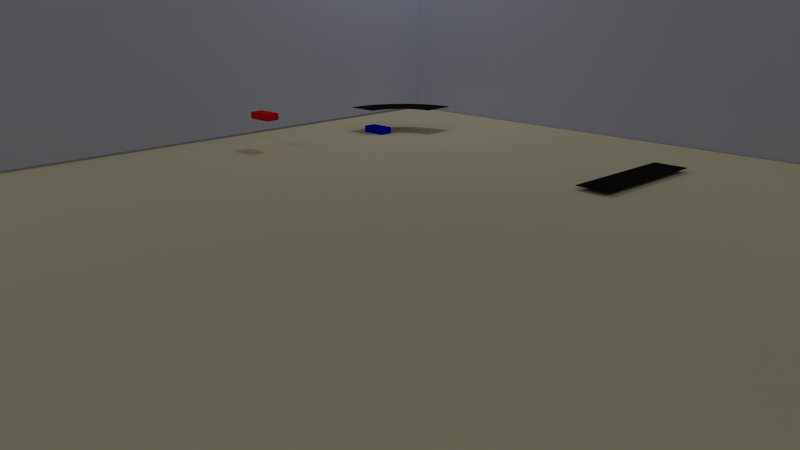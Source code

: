 # Source: SlotCar.blend  (saved by Blender 2.76.0; exported with 4.5.12 LTS)
import bpy
from mathutils import Matrix  # noqa: F401  (used for matrix-valued properties, if any)

bpy.ops.wm.read_factory_settings(use_empty=True)
scene = bpy.context.scene
scene.name = 'Scene'

# ---- collections
col_collection_1 = bpy.data.collections.new('Collection 1'); scene.collection.children.link(col_collection_1)

# ---- materials (node trees are filled in below, after node groups)
mat_wall = bpy.data.materials.new('Wall')
mat_wall.alpha_threshold = 0.0
mat_wall.use_transparent_shadow = False
mat_wall.diffuse_color = (0.6243, 0.6513, 0.8, 1.0)
mat_wall.specular_color = (0.6612, 0.8283, 1.0)
mat_wall.roughness = 0.5
mat_track_material = bpy.data.materials.new('Track Material')
mat_track_material.alpha_threshold = 0.0
mat_track_material.use_transparent_shadow = False
mat_track_material.diffuse_color = (0.01109, 0.01109, 0.01109, 1.0)
mat_track_material.roughness = 0.5
mat_bluecar = bpy.data.materials.new('BlueCar')
mat_bluecar.alpha_threshold = 0.0
mat_bluecar.use_transparent_shadow = False
mat_bluecar.diffuse_color = (0.0, 0.001127, 0.8, 1.0)
mat_bluecar.specular_color = (0.006148, 0.01063, 1.0)
mat_bluecar.roughness = 0.5
mat_redcar = bpy.data.materials.new('RedCar')
mat_redcar.alpha_threshold = 0.0
mat_redcar.use_transparent_shadow = False
mat_redcar.diffuse_color = (0.8, 0.007607, 0.0152, 1.0)
mat_redcar.specular_color = (1.0, 0.0, 0.01825)
mat_redcar.roughness = 0.5
mat_material = bpy.data.materials.new('Material')
mat_material.alpha_threshold = 0.0
mat_material.use_transparent_shadow = False
mat_material.diffuse_color = (0.8, 0.7367, 0.5128, 1.0)
mat_material.specular_color = (1.0, 0.7159, 0.578)
mat_material.roughness = 0.5
mat_material.line_color = (0.0, 0.0, 0.0, 1.0)

# ---- material node trees

# ---- world
world_world = bpy.data.worlds.new('World'); scene.world = world_world
world_world.color = (0.05088, 0.05088, 0.05088)
world_world.use_sun_shadow = False
world_world.sun_shadow_jitter_overblur = 0.0
world_world.cycles.sampling_method = 'MANUAL'
world_world.cycles.sample_map_resolution = 256

# ---- cameras
cam_camera = bpy.data.cameras.new('Camera')
cam_camera.clip_end = 100.0
cam_camera.lens = 35.0
cam_camera.sensor_width = 32.0
cam_camera.sensor_height = 18.0
cam_camera.ortho_scale = 7.314
cam_camera.dof.focus_distance = 0.0
cam_camera.dof.aperture_fstop = 128.0

# ---- lights
light_lamp_003 = bpy.data.lights.new('Lamp.003', 'POINT')
light_lamp_003.transmission_factor = 0.0
light_lamp_003.cutoff_distance = 30.0
light_lamp_003.energy = 100.0
light_lamp_003.shadow_buffer_clip_start = 1.001
light_lamp_003.shadow_soft_size = 0.1
light_lamp_003.shadow_maximum_resolution = 0.006
light_lamp_003.use_absolute_resolution = True
light_lamp_003.cycles.use_multiple_importance_sampling = False
light_lamp_002 = bpy.data.lights.new('Lamp.002', 'POINT')
light_lamp_002.transmission_factor = 0.0
light_lamp_002.cutoff_distance = 30.0
light_lamp_002.energy = 100.0
light_lamp_002.shadow_buffer_clip_start = 1.001
light_lamp_002.shadow_soft_size = 0.1
light_lamp_002.shadow_maximum_resolution = 0.006
light_lamp_002.use_absolute_resolution = True
light_lamp_002.cycles.use_multiple_importance_sampling = False
light_lamp_001 = bpy.data.lights.new('Lamp.001', 'POINT')
light_lamp_001.transmission_factor = 0.0
light_lamp_001.cutoff_distance = 30.0
light_lamp_001.energy = 100.0
light_lamp_001.shadow_buffer_clip_start = 1.001
light_lamp_001.shadow_soft_size = 0.1
light_lamp_001.shadow_maximum_resolution = 0.006
light_lamp_001.use_absolute_resolution = True
light_lamp_001.cycles.use_multiple_importance_sampling = False
light_lamp = bpy.data.lights.new('Lamp', 'POINT')
light_lamp.transmission_factor = 0.0
light_lamp.cutoff_distance = 30.0
light_lamp.energy = 100.0
light_lamp.shadow_buffer_clip_start = 1.001
light_lamp.shadow_soft_size = 0.1
light_lamp.shadow_maximum_resolution = 0.006
light_lamp.use_absolute_resolution = True
light_lamp.cycles.use_multiple_importance_sampling = False

# ---- meshes
me_cube_009 = bpy.data.meshes.new('Cube.009')
me_cube_009.from_pydata([(-0.06294, -1.0, 0.6088), (-0.06294, -1.0, 4.642), (-0.06294, 9.072, 0.6088), (-0.06294, 9.072, 4.642), (0.05498, -1.0, 0.6088), (0.05498, -1.0, 4.642), (0.05498, 9.072, 0.6088), (0.05498, 9.072, 4.642)], [], [(1, 3, 2, 0), (3, 7, 6, 2), (7, 5, 4, 6), (5, 1, 0, 4), (0, 2, 6, 4), (5, 7, 3, 1)])
me_cube_009.materials.append(mat_wall)
me_cube_009.use_remesh_preserve_volume = False
me_cube_009.use_remesh_preserve_attributes = False
me_cube_009.use_mirror_vertex_groups = False
me_cube_009.update()
me_cube_008 = bpy.data.meshes.new('Cube.008')
me_cube_008.from_pydata([(-0.06294, -1.0, 0.6088), (-0.06294, -1.0, 4.642), (-0.06294, 9.072, 0.6088), (-0.06294, 9.072, 4.642), (0.05498, -1.0, 0.6088), (0.05498, -1.0, 4.642), (0.05498, 9.072, 0.6088), (0.05498, 9.072, 4.642)], [], [(1, 3, 2, 0), (3, 7, 6, 2), (7, 5, 4, 6), (5, 1, 0, 4), (0, 2, 6, 4), (5, 7, 3, 1)])
me_cube_008.materials.append(mat_wall)
me_cube_008.use_remesh_preserve_volume = False
me_cube_008.use_remesh_preserve_attributes = False
me_cube_008.use_mirror_vertex_groups = False
me_cube_008.update()
me_circle_002 = bpy.data.meshes.new('Circle.002')
me_circle_002.from_pydata([(0.0, 1.0, 0.0), (-0.1951, 0.9808, 0.0), (-0.3827, 0.9239, 0.0), (-0.5556, 0.8315, 0.0), (-0.7071, 0.7071, 0.0), (-0.8315, 0.5556, 0.0), (-0.9239, 0.3827, 0.0), (-0.9808, 0.1951, 0.0), (-1.0, 7.55e-08, 0.0), (0.0, 1.769, 0.0), (-0.3452, 1.735, 0.0), (-0.6771, 1.635, 0.0), (-0.9829, 1.471, 0.0), (-1.251, 1.251, 0.0), (-1.471, 0.9829, 0.0), (-1.635, 0.6771, 0.0), (-1.735, 0.3452, 0.0), (-1.769, 1.336e-07, 0.0), (0.0, 1.0, 0.01), (-0.1951, 0.9808, 0.01), (-0.3827, 0.9239, 0.01), (-0.5556, 0.8315, 0.01), (-0.7071, 0.7071, 0.01), (-0.8315, 0.5556, 0.01), (-0.9239, 0.3827, 0.01), (-0.9808, 0.1951, 0.01), (-1.0, 7.55e-08, 0.01), (0.0, 1.769, 0.01), (-0.3452, 1.735, 0.01), (-0.6771, 1.635, 0.01), (-0.9829, 1.471, 0.01), (-1.251, 1.251, 0.01), (-1.471, 0.9829, 0.01), (-1.635, 0.6771, 0.01), (-1.735, 0.3452, 0.01), (-1.769, 1.336e-07, 0.01)], [], [(12, 13, 31, 30), (4, 5, 23, 22), (13, 14, 32, 31), (5, 6, 24, 23), (14, 15, 33, 32), (6, 7, 25, 24), (15, 16, 34, 33), (7, 8, 26, 25), (0, 1, 19, 18), (16, 17, 35, 34), (9, 10, 28, 27), (1, 2, 20, 19), (9, 0, 18, 27), (10, 11, 29, 28), (2, 3, 21, 20), (17, 8, 26, 35), (11, 12, 30, 29), (3, 4, 22, 21), (18, 19, 20, 21, 22, 23, 24, 25, 26, 35, 34, 33, 32, 31, 30, 29, 28, 27), (0, 9, 10, 11, 12, 13, 14, 15, 16, 17, 8, 7, 6, 5, 4, 3, 2, 1)])
me_circle_002.materials.append(mat_track_material)
me_circle_002.use_remesh_preserve_volume = False
me_circle_002.use_remesh_preserve_attributes = False
me_circle_002.use_mirror_vertex_groups = False
me_circle_002.update()
me_cube_006 = bpy.data.meshes.new('Cube.006')
me_cube_006.from_pydata([(-1.0, -1.0, -1.0), (-1.0, -1.0, 1.0), (-1.0, 1.0, -1.0), (-1.0, 1.0, 1.0), (1.0, -1.0, -1.0), (1.0, -1.0, 1.0), (1.0, 1.0, -1.0), (1.0, 1.0, 1.0)], [], [(1, 3, 2, 0), (3, 7, 6, 2), (7, 5, 4, 6), (5, 1, 0, 4), (0, 2, 6, 4), (5, 7, 3, 1)])
me_cube_006.materials.append(mat_track_material)
me_cube_006.use_remesh_preserve_volume = False
me_cube_006.use_remesh_preserve_attributes = False
me_cube_006.use_mirror_vertex_groups = False
me_cube_006.update()
me_cube_002 = bpy.data.meshes.new('Cube.002')
me_cube_002.from_pydata([(-1.0, -1.0, -1.0), (-1.0, -1.0, 1.0), (-1.0, 1.0, -1.0), (-1.0, 1.0, 1.0), (1.0, -1.0, -1.0), (1.0, -1.0, 1.0), (1.0, 1.0, -1.0), (1.0, 1.0, 1.0)], [], [(1, 3, 2, 0), (3, 7, 6, 2), (7, 5, 4, 6), (5, 1, 0, 4), (0, 2, 6, 4), (5, 7, 3, 1)])
me_cube_002.materials.append(mat_bluecar)
me_cube_002.use_remesh_preserve_volume = False
me_cube_002.use_remesh_preserve_attributes = False
me_cube_002.use_mirror_vertex_groups = False
me_cube_002.update()
me_cube_001 = bpy.data.meshes.new('Cube.001')
me_cube_001.from_pydata([(-1.0, -1.0, -1.0), (-1.0, -1.0, 1.0), (-1.0, 1.0, -1.0), (-1.0, 1.0, 1.0), (1.0, -1.0, -1.0), (1.0, -1.0, 1.0), (1.0, 1.0, -1.0), (1.0, 1.0, 1.0)], [], [(1, 3, 2, 0), (3, 7, 6, 2), (7, 5, 4, 6), (5, 1, 0, 4), (0, 2, 6, 4), (5, 7, 3, 1)])
me_cube_001.materials.append(mat_redcar)
me_cube_001.use_remesh_preserve_volume = False
me_cube_001.use_remesh_preserve_attributes = False
me_cube_001.use_mirror_vertex_groups = False
me_cube_001.update()
me_cube = bpy.data.meshes.new('Cube')
me_cube.from_pydata([(7.0, 7.0, -0.1), (7.0, -7.0, -0.1), (-8.0, -7.0, -0.1), (-8.0, 7.0, -0.1), (7.0, 7.0, 0.0), (7.0, -7.0, 0.0), (-8.0, -7.0, 0.0), (-8.0, 7.0, 0.0)], [], [(0, 1, 2, 3), (4, 7, 6, 5), (0, 4, 5, 1), (1, 5, 6, 2), (2, 6, 7, 3), (4, 0, 3, 7)])
me_cube.materials.append(mat_material)
me_cube.use_remesh_preserve_volume = False
me_cube.use_remesh_preserve_attributes = False
me_cube.use_mirror_vertex_groups = False
me_cube.update()

# ---- objects
ob_cube_001 = bpy.data.objects.new('Cube.001', me_cube_009)
ob_cube = bpy.data.objects.new('Cube', me_cube_008)
ob_lamp_003 = bpy.data.objects.new('Lamp.003', light_lamp_003)
ob_lamp_002 = bpy.data.objects.new('Lamp.002', light_lamp_002)
ob_lamp_001 = bpy.data.objects.new('Lamp.001', light_lamp_001)
ob_curve1 = bpy.data.objects.new('Curve1', me_circle_002)
ob_track1 = bpy.data.objects.new('Track1', me_cube_006)
ob_car2 = bpy.data.objects.new('Car2', me_cube_002)
ob_car1 = bpy.data.objects.new('Car1', me_cube_001)
ob_floor = bpy.data.objects.new('Floor', me_cube)
ob_lamp = bpy.data.objects.new('Lamp', light_lamp)
ob_camera = bpy.data.objects.new('Camera', cam_camera)

# ---- transforms, parenting, visibility, modifiers, constraints
ob_cube_001.location = (3.652, 5.077, -0.6088)
ob_cube_001.rotation_euler = (0.0, 0.0, 1.571)
ob_cube_001.lineart.crease_threshold = 0.0
ob_cube.location = (-5.367, -4.0, -0.577)
ob_cube.lineart.crease_threshold = 0.0
ob_lamp_003.location = (4.478, 4.455, 5.904)
ob_lamp_003.rotation_euler = (0.6503, 0.05522, 1.866)
ob_lamp_003.lock_rotations_4d = False
ob_lamp_003.empty_display_type = 'ARROWS'
ob_lamp_003.color = (0.0, 0.0, 0.0, 0.0)
ob_lamp_003.lineart.crease_threshold = 0.0
ob_lamp_002.location = (-4.389, 4.261, 5.146)
ob_lamp_002.rotation_euler = (0.6503, 0.05522, 1.866)
ob_lamp_002.lock_rotations_4d = False
ob_lamp_002.empty_display_type = 'ARROWS'
ob_lamp_002.color = (0.0, 0.0, 0.0, 0.0)
ob_lamp_002.lineart.crease_threshold = 0.0
ob_lamp_001.location = (-4.544, -4.52, 5.904)
ob_lamp_001.rotation_euler = (0.6503, 0.05522, 1.866)
ob_lamp_001.lock_rotations_4d = False
ob_lamp_001.empty_display_type = 'ARROWS'
ob_lamp_001.color = (0.0, 0.0, 0.0, 0.0)
ob_lamp_001.lineart.crease_threshold = 0.0
ob_curve1.location = (-3.535, 2.907, 0.3207)
ob_curve1.scale = (0.5395, 0.5395, 1.0)
ob_curve1.lineart.crease_threshold = 0.0
ob_track1.location = (0.0, 3.0, 0.05)
ob_track1.rotation_euler = (0.0, 0.0, 1.571)
ob_track1.scale = (0.75, 0.2, 0.005)
ob_track1.lineart.crease_threshold = 0.0
ob_car2.location = (-4.095, 3.026, 0.045)
ob_car2.scale = (0.175, 0.0875, 0.04375)
ob_car2.lineart.crease_threshold = 0.0
ob_car1.location = (-4.296, 1.287, 0.4227)
ob_car1.scale = (0.175, 0.0875, 0.04375)
ob_car1.lineart.crease_threshold = 0.0
ob_floor.location = (0.0, 0.0, 0.0)
ob_floor.scale = (0.6667, 0.7143, 1.0)
ob_floor.lock_rotations_4d = False
ob_floor.empty_display_type = 'ARROWS'
ob_floor.lineart.crease_threshold = 0.0
ob_lamp.location = (4.076, -4.453, 5.904)
ob_lamp.rotation_euler = (0.6503, 0.05522, 1.866)
ob_lamp.lock_rotations_4d = False
ob_lamp.empty_display_type = 'ARROWS'
ob_lamp.color = (0.0, 0.0, 0.0, 0.0)
ob_lamp.lineart.crease_threshold = 0.0
ob_camera.location = (4.914, -5.012, 2.213)
ob_camera.rotation_euler = (1.284, 0.01082, 0.8149)
ob_camera.lock_rotations_4d = False
ob_camera.empty_display_type = 'ARROWS'
ob_camera.color = (0.0, 0.0, 0.0, 0.0)
ob_camera.display_type = 'WIRE'
ob_camera.lineart.crease_threshold = 0.0

# ---- collection membership
col_collection_1.objects.link(ob_cube_001)
col_collection_1.objects.link(ob_cube)
col_collection_1.objects.link(ob_lamp_003)
col_collection_1.objects.link(ob_lamp_002)
col_collection_1.objects.link(ob_lamp_001)
col_collection_1.objects.link(ob_curve1)
col_collection_1.objects.link(ob_track1)
col_collection_1.objects.link(ob_car2)
col_collection_1.objects.link(ob_car1)
col_collection_1.objects.link(ob_floor)
col_collection_1.objects.link(ob_lamp)
col_collection_1.objects.link(ob_camera)

# ---- scene / render settings (as saved in the file)
scene.camera = ob_camera
scene.frame_start = 1; scene.frame_end = 250; scene.frame_set(0)
scene.render.engine = 'BLENDER_EEVEE_NEXT'
scene.render.resolution_percentage = 50
scene.render.dither_intensity = 0.0
scene.cycles.use_denoising = False
scene.cycles.samples = 10
scene.cycles.sampling_pattern = 'TABULATED_SOBOL'
scene.cycles.light_sampling_threshold = 0.0
scene.cycles.use_adaptive_sampling = False
scene.cycles.use_light_tree = False
scene.cycles.blur_glossy = 0.0
scene.cycles.pixel_filter_type = 'GAUSSIAN'
scene.cycles.sample_clamp_indirect = 0.0
scene.view_settings.view_transform = 'Standard'
bpy.context.view_layer.update()
